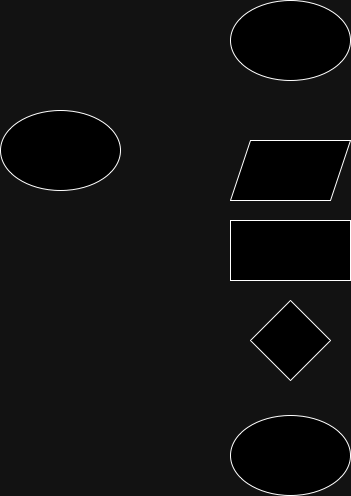

The diagram above was exported from draw.io. Its source (the exported page's mxGraphModel, read from the mxfile embedded in the PNG):
<mxGraphModel dx="785" dy="636" grid="1" gridSize="10" guides="1" tooltips="1" connect="1" arrows="1" fold="1" page="1" pageScale="1" pageWidth="827" pageHeight="1169" math="0" shadow="0">
  <root>
    <mxCell id="0" />
    <mxCell id="1" parent="0" />
    <mxCell id="pANhB6Oe2qnD2rolvTaV-1" value="" style="ellipse;whiteSpace=wrap;html=1;" vertex="1" parent="1">
      <mxGeometry x="340" y="90" width="120" height="80" as="geometry" />
    </mxCell>
    <mxCell id="pANhB6Oe2qnD2rolvTaV-2" value="" style="shape=parallelogram;perimeter=parallelogramPerimeter;whiteSpace=wrap;html=1;fixedSize=1;" vertex="1" parent="1">
      <mxGeometry x="340" y="230" width="120" height="60" as="geometry" />
    </mxCell>
    <mxCell id="pANhB6Oe2qnD2rolvTaV-3" value="" style="rounded=0;whiteSpace=wrap;html=1;" vertex="1" parent="1">
      <mxGeometry x="340" y="310" width="120" height="60" as="geometry" />
    </mxCell>
    <mxCell id="pANhB6Oe2qnD2rolvTaV-4" value="" style="rhombus;whiteSpace=wrap;html=1;" vertex="1" parent="1">
      <mxGeometry x="360" y="390" width="80" height="80" as="geometry" />
    </mxCell>
    <mxCell id="pANhB6Oe2qnD2rolvTaV-5" value="" style="ellipse;whiteSpace=wrap;html=1;" vertex="1" parent="1">
      <mxGeometry x="340" y="505" width="120" height="80" as="geometry" />
    </mxCell>
    <mxCell id="pANhB6Oe2qnD2rolvTaV-6" value="" style="ellipse;whiteSpace=wrap;html=1;" vertex="1" parent="1">
      <mxGeometry x="110" y="200" width="120" height="80" as="geometry" />
    </mxCell>
  </root>
</mxGraphModel>